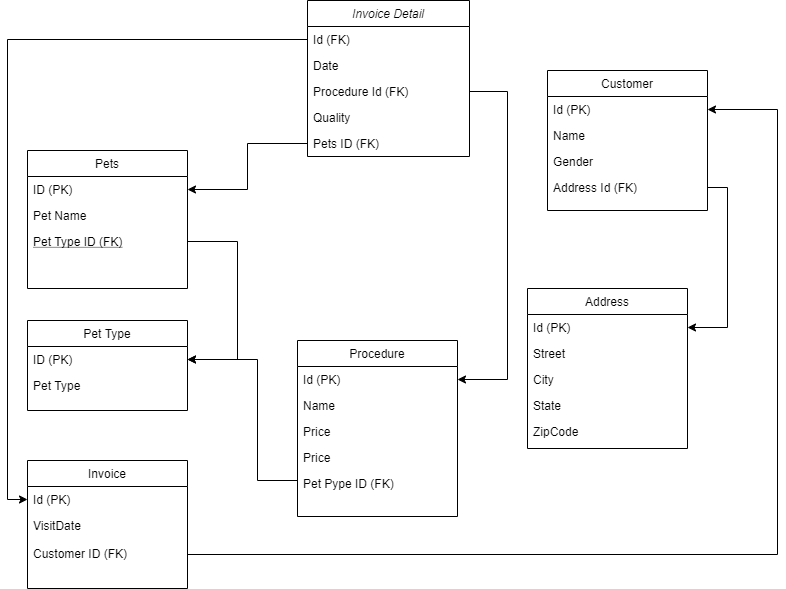

The diagram above was exported from draw.io. Its source (the exported page's mxGraphModel, read from the mxfile embedded in the PNG):
<mxGraphModel dx="1108" dy="1604" grid="1" gridSize="10" guides="1" tooltips="1" connect="1" arrows="1" fold="1" page="1" pageScale="1" pageWidth="827" pageHeight="1169" math="0" shadow="0">
  <root>
    <mxCell id="WIyWlLk6GJQsqaUBKTNV-0" />
    <mxCell id="WIyWlLk6GJQsqaUBKTNV-1" parent="WIyWlLk6GJQsqaUBKTNV-0" />
    <mxCell id="zkfFHV4jXpPFQw0GAbJ--17" value="Address" style="swimlane;fontStyle=0;align=center;verticalAlign=top;childLayout=stackLayout;horizontal=1;startSize=26;horizontalStack=0;resizeParent=1;resizeLast=0;collapsible=1;marginBottom=0;rounded=0;shadow=0;strokeWidth=1;" parent="WIyWlLk6GJQsqaUBKTNV-1" vertex="1">
      <mxGeometry x="530" y="88" width="160" height="160" as="geometry">
        <mxRectangle x="550" y="140" width="160" height="26" as="alternateBounds" />
      </mxGeometry>
    </mxCell>
    <mxCell id="QGHSlqIyWHHaNzaci9NC-21" value="Id (PK)" style="text;align=left;verticalAlign=top;spacingLeft=4;spacingRight=4;overflow=hidden;rotatable=0;points=[[0,0.5],[1,0.5]];portConstraint=eastwest;rounded=0;shadow=0;html=0;" vertex="1" parent="zkfFHV4jXpPFQw0GAbJ--17">
      <mxGeometry y="26" width="160" height="26" as="geometry" />
    </mxCell>
    <mxCell id="zkfFHV4jXpPFQw0GAbJ--18" value="Street" style="text;align=left;verticalAlign=top;spacingLeft=4;spacingRight=4;overflow=hidden;rotatable=0;points=[[0,0.5],[1,0.5]];portConstraint=eastwest;" parent="zkfFHV4jXpPFQw0GAbJ--17" vertex="1">
      <mxGeometry y="52" width="160" height="26" as="geometry" />
    </mxCell>
    <mxCell id="zkfFHV4jXpPFQw0GAbJ--19" value="City" style="text;align=left;verticalAlign=top;spacingLeft=4;spacingRight=4;overflow=hidden;rotatable=0;points=[[0,0.5],[1,0.5]];portConstraint=eastwest;rounded=0;shadow=0;html=0;" parent="zkfFHV4jXpPFQw0GAbJ--17" vertex="1">
      <mxGeometry y="78" width="160" height="26" as="geometry" />
    </mxCell>
    <mxCell id="zkfFHV4jXpPFQw0GAbJ--20" value="State" style="text;align=left;verticalAlign=top;spacingLeft=4;spacingRight=4;overflow=hidden;rotatable=0;points=[[0,0.5],[1,0.5]];portConstraint=eastwest;rounded=0;shadow=0;html=0;" parent="zkfFHV4jXpPFQw0GAbJ--17" vertex="1">
      <mxGeometry y="104" width="160" height="26" as="geometry" />
    </mxCell>
    <mxCell id="zkfFHV4jXpPFQw0GAbJ--21" value="ZipCode" style="text;align=left;verticalAlign=top;spacingLeft=4;spacingRight=4;overflow=hidden;rotatable=0;points=[[0,0.5],[1,0.5]];portConstraint=eastwest;rounded=0;shadow=0;html=0;" parent="zkfFHV4jXpPFQw0GAbJ--17" vertex="1">
      <mxGeometry y="130" width="160" height="26" as="geometry" />
    </mxCell>
    <mxCell id="QGHSlqIyWHHaNzaci9NC-29" style="edgeStyle=orthogonalEdgeStyle;rounded=0;orthogonalLoop=1;jettySize=auto;html=1;exitX=1;exitY=0.5;exitDx=0;exitDy=0;entryX=1;entryY=0.5;entryDx=0;entryDy=0;" edge="1" parent="WIyWlLk6GJQsqaUBKTNV-1" source="QGHSlqIyWHHaNzaci9NC-4" target="QGHSlqIyWHHaNzaci9NC-21">
      <mxGeometry relative="1" as="geometry">
        <mxPoint x="690" y="60" as="targetPoint" />
      </mxGeometry>
    </mxCell>
    <mxCell id="QGHSlqIyWHHaNzaci9NC-31" style="edgeStyle=orthogonalEdgeStyle;rounded=0;orthogonalLoop=1;jettySize=auto;html=1;exitX=1;exitY=0.5;exitDx=0;exitDy=0;entryX=1;entryY=0.5;entryDx=0;entryDy=0;" edge="1" parent="WIyWlLk6GJQsqaUBKTNV-1" source="QGHSlqIyWHHaNzaci9NC-30" target="zkfFHV4jXpPFQw0GAbJ--14">
      <mxGeometry relative="1" as="geometry">
        <Array as="points">
          <mxPoint x="510" y="-109" />
          <mxPoint x="510" y="179" />
        </Array>
      </mxGeometry>
    </mxCell>
    <mxCell id="QGHSlqIyWHHaNzaci9NC-40" style="edgeStyle=orthogonalEdgeStyle;rounded=0;orthogonalLoop=1;jettySize=auto;html=1;entryX=0;entryY=0.5;entryDx=0;entryDy=0;" edge="1" parent="WIyWlLk6GJQsqaUBKTNV-1" source="zkfFHV4jXpPFQw0GAbJ--2" target="QGHSlqIyWHHaNzaci9NC-39">
      <mxGeometry relative="1" as="geometry" />
    </mxCell>
    <mxCell id="QGHSlqIyWHHaNzaci9NC-45" style="edgeStyle=orthogonalEdgeStyle;rounded=0;orthogonalLoop=1;jettySize=auto;html=1;exitX=1;exitY=0.5;exitDx=0;exitDy=0;entryX=1;entryY=0.5;entryDx=0;entryDy=0;" edge="1" parent="WIyWlLk6GJQsqaUBKTNV-1" source="QGHSlqIyWHHaNzaci9NC-42" target="QGHSlqIyWHHaNzaci9NC-1">
      <mxGeometry relative="1" as="geometry">
        <Array as="points">
          <mxPoint x="780" y="354" />
          <mxPoint x="780" y="-91" />
        </Array>
      </mxGeometry>
    </mxCell>
    <mxCell id="QGHSlqIyWHHaNzaci9NC-47" style="edgeStyle=orthogonalEdgeStyle;rounded=0;orthogonalLoop=1;jettySize=auto;html=1;exitX=0;exitY=0.5;exitDx=0;exitDy=0;entryX=1;entryY=0.5;entryDx=0;entryDy=0;" edge="1" parent="WIyWlLk6GJQsqaUBKTNV-1" source="QGHSlqIyWHHaNzaci9NC-46" target="zkfFHV4jXpPFQw0GAbJ--7">
      <mxGeometry relative="1" as="geometry" />
    </mxCell>
    <mxCell id="zkfFHV4jXpPFQw0GAbJ--6" value="Pets" style="swimlane;fontStyle=0;align=center;verticalAlign=top;childLayout=stackLayout;horizontal=1;startSize=26;horizontalStack=0;resizeParent=1;resizeLast=0;collapsible=1;marginBottom=0;rounded=0;shadow=0;strokeWidth=1;" parent="WIyWlLk6GJQsqaUBKTNV-1" vertex="1">
      <mxGeometry x="30" y="-50" width="160" height="138" as="geometry">
        <mxRectangle x="130" y="380" width="160" height="26" as="alternateBounds" />
      </mxGeometry>
    </mxCell>
    <mxCell id="zkfFHV4jXpPFQw0GAbJ--7" value="ID (PK)" style="text;align=left;verticalAlign=top;spacingLeft=4;spacingRight=4;overflow=hidden;rotatable=0;points=[[0,0.5],[1,0.5]];portConstraint=eastwest;" parent="zkfFHV4jXpPFQw0GAbJ--6" vertex="1">
      <mxGeometry y="26" width="160" height="26" as="geometry" />
    </mxCell>
    <mxCell id="zkfFHV4jXpPFQw0GAbJ--8" value="Pet Name" style="text;align=left;verticalAlign=top;spacingLeft=4;spacingRight=4;overflow=hidden;rotatable=0;points=[[0,0.5],[1,0.5]];portConstraint=eastwest;rounded=0;shadow=0;html=0;" parent="zkfFHV4jXpPFQw0GAbJ--6" vertex="1">
      <mxGeometry y="52" width="160" height="26" as="geometry" />
    </mxCell>
    <mxCell id="zkfFHV4jXpPFQw0GAbJ--10" value="Pet Type ID (FK)" style="text;align=left;verticalAlign=top;spacingLeft=4;spacingRight=4;overflow=hidden;rotatable=0;points=[[0,0.5],[1,0.5]];portConstraint=eastwest;fontStyle=4" parent="zkfFHV4jXpPFQw0GAbJ--6" vertex="1">
      <mxGeometry y="78" width="160" height="26" as="geometry" />
    </mxCell>
    <mxCell id="QGHSlqIyWHHaNzaci9NC-64" style="edgeStyle=orthogonalEdgeStyle;rounded=0;orthogonalLoop=1;jettySize=auto;html=1;exitX=0;exitY=0.5;exitDx=0;exitDy=0;entryX=1;entryY=0.5;entryDx=0;entryDy=0;" edge="1" parent="WIyWlLk6GJQsqaUBKTNV-1" source="QGHSlqIyWHHaNzaci9NC-60" target="QGHSlqIyWHHaNzaci9NC-53">
      <mxGeometry relative="1" as="geometry">
        <Array as="points">
          <mxPoint x="300" y="280" />
          <mxPoint x="260" y="280" />
          <mxPoint x="260" y="159" />
        </Array>
      </mxGeometry>
    </mxCell>
    <mxCell id="QGHSlqIyWHHaNzaci9NC-52" value="Pet Type" style="swimlane;fontStyle=0;align=center;verticalAlign=top;childLayout=stackLayout;horizontal=1;startSize=26;horizontalStack=0;resizeParent=1;resizeLast=0;collapsible=1;marginBottom=0;rounded=0;shadow=0;strokeWidth=1;" vertex="1" parent="WIyWlLk6GJQsqaUBKTNV-1">
      <mxGeometry x="30" y="120" width="160" height="90" as="geometry">
        <mxRectangle x="130" y="380" width="160" height="26" as="alternateBounds" />
      </mxGeometry>
    </mxCell>
    <mxCell id="QGHSlqIyWHHaNzaci9NC-53" value="ID (PK)" style="text;align=left;verticalAlign=top;spacingLeft=4;spacingRight=4;overflow=hidden;rotatable=0;points=[[0,0.5],[1,0.5]];portConstraint=eastwest;" vertex="1" parent="QGHSlqIyWHHaNzaci9NC-52">
      <mxGeometry y="26" width="160" height="26" as="geometry" />
    </mxCell>
    <mxCell id="QGHSlqIyWHHaNzaci9NC-54" value="Pet Type" style="text;align=left;verticalAlign=top;spacingLeft=4;spacingRight=4;overflow=hidden;rotatable=0;points=[[0,0.5],[1,0.5]];portConstraint=eastwest;rounded=0;shadow=0;html=0;" vertex="1" parent="QGHSlqIyWHHaNzaci9NC-52">
      <mxGeometry y="52" width="160" height="26" as="geometry" />
    </mxCell>
    <mxCell id="QGHSlqIyWHHaNzaci9NC-65" style="edgeStyle=orthogonalEdgeStyle;rounded=0;orthogonalLoop=1;jettySize=auto;html=1;exitX=1;exitY=0.5;exitDx=0;exitDy=0;entryX=1;entryY=0.5;entryDx=0;entryDy=0;" edge="1" parent="WIyWlLk6GJQsqaUBKTNV-1" source="zkfFHV4jXpPFQw0GAbJ--10" target="QGHSlqIyWHHaNzaci9NC-53">
      <mxGeometry relative="1" as="geometry">
        <Array as="points">
          <mxPoint x="240" y="41" />
          <mxPoint x="240" y="159" />
        </Array>
      </mxGeometry>
    </mxCell>
    <mxCell id="QGHSlqIyWHHaNzaci9NC-0" value="Customer" style="swimlane;fontStyle=0;align=center;verticalAlign=top;childLayout=stackLayout;horizontal=1;startSize=26;horizontalStack=0;resizeParent=1;resizeLast=0;collapsible=1;marginBottom=0;rounded=0;shadow=0;strokeWidth=1;" vertex="1" parent="WIyWlLk6GJQsqaUBKTNV-1">
      <mxGeometry x="550" y="-130" width="160" height="140" as="geometry">
        <mxRectangle x="550" y="140" width="160" height="26" as="alternateBounds" />
      </mxGeometry>
    </mxCell>
    <mxCell id="QGHSlqIyWHHaNzaci9NC-1" value="Id (PK)" style="text;align=left;verticalAlign=top;spacingLeft=4;spacingRight=4;overflow=hidden;rotatable=0;points=[[0,0.5],[1,0.5]];portConstraint=eastwest;" vertex="1" parent="QGHSlqIyWHHaNzaci9NC-0">
      <mxGeometry y="26" width="160" height="26" as="geometry" />
    </mxCell>
    <mxCell id="QGHSlqIyWHHaNzaci9NC-2" value="Name" style="text;align=left;verticalAlign=top;spacingLeft=4;spacingRight=4;overflow=hidden;rotatable=0;points=[[0,0.5],[1,0.5]];portConstraint=eastwest;rounded=0;shadow=0;html=0;" vertex="1" parent="QGHSlqIyWHHaNzaci9NC-0">
      <mxGeometry y="52" width="160" height="26" as="geometry" />
    </mxCell>
    <mxCell id="QGHSlqIyWHHaNzaci9NC-3" value="Gender" style="text;align=left;verticalAlign=top;spacingLeft=4;spacingRight=4;overflow=hidden;rotatable=0;points=[[0,0.5],[1,0.5]];portConstraint=eastwest;rounded=0;shadow=0;html=0;" vertex="1" parent="QGHSlqIyWHHaNzaci9NC-0">
      <mxGeometry y="78" width="160" height="26" as="geometry" />
    </mxCell>
    <mxCell id="QGHSlqIyWHHaNzaci9NC-4" value="Address Id (FK)" style="text;align=left;verticalAlign=top;spacingLeft=4;spacingRight=4;overflow=hidden;rotatable=0;points=[[0,0.5],[1,0.5]];portConstraint=eastwest;rounded=0;shadow=0;html=0;" vertex="1" parent="QGHSlqIyWHHaNzaci9NC-0">
      <mxGeometry y="104" width="160" height="26" as="geometry" />
    </mxCell>
    <mxCell id="zkfFHV4jXpPFQw0GAbJ--0" value="Invoice Detail" style="swimlane;fontStyle=2;align=center;verticalAlign=top;childLayout=stackLayout;horizontal=1;startSize=26;horizontalStack=0;resizeParent=1;resizeLast=0;collapsible=1;marginBottom=0;rounded=0;shadow=0;strokeWidth=1;" parent="WIyWlLk6GJQsqaUBKTNV-1" vertex="1">
      <mxGeometry x="310" y="-200" width="162" height="156" as="geometry">
        <mxRectangle x="230" y="140" width="160" height="26" as="alternateBounds" />
      </mxGeometry>
    </mxCell>
    <mxCell id="zkfFHV4jXpPFQw0GAbJ--2" value="Id (FK)" style="text;align=left;verticalAlign=top;spacingLeft=4;spacingRight=4;overflow=hidden;rotatable=0;points=[[0,0.5],[1,0.5]];portConstraint=eastwest;rounded=0;shadow=0;html=0;" parent="zkfFHV4jXpPFQw0GAbJ--0" vertex="1">
      <mxGeometry y="26" width="162" height="26" as="geometry" />
    </mxCell>
    <mxCell id="QGHSlqIyWHHaNzaci9NC-9" value="Date" style="text;align=left;verticalAlign=top;spacingLeft=4;spacingRight=4;overflow=hidden;rotatable=0;points=[[0,0.5],[1,0.5]];portConstraint=eastwest;rounded=0;shadow=0;html=0;" vertex="1" parent="zkfFHV4jXpPFQw0GAbJ--0">
      <mxGeometry y="52" width="162" height="26" as="geometry" />
    </mxCell>
    <mxCell id="QGHSlqIyWHHaNzaci9NC-30" value="Procedure Id (FK)" style="text;align=left;verticalAlign=top;spacingLeft=4;spacingRight=4;overflow=hidden;rotatable=0;points=[[0,0.5],[1,0.5]];portConstraint=eastwest;rounded=0;shadow=0;html=0;" vertex="1" parent="zkfFHV4jXpPFQw0GAbJ--0">
      <mxGeometry y="78" width="162" height="26" as="geometry" />
    </mxCell>
    <mxCell id="QGHSlqIyWHHaNzaci9NC-32" value="Quality" style="text;align=left;verticalAlign=top;spacingLeft=4;spacingRight=4;overflow=hidden;rotatable=0;points=[[0,0.5],[1,0.5]];portConstraint=eastwest;rounded=0;shadow=0;html=0;" vertex="1" parent="zkfFHV4jXpPFQw0GAbJ--0">
      <mxGeometry y="104" width="162" height="26" as="geometry" />
    </mxCell>
    <mxCell id="QGHSlqIyWHHaNzaci9NC-46" value="Pets ID (FK)" style="text;align=left;verticalAlign=top;spacingLeft=4;spacingRight=4;overflow=hidden;rotatable=0;points=[[0,0.5],[1,0.5]];portConstraint=eastwest;rounded=0;shadow=0;html=0;" vertex="1" parent="zkfFHV4jXpPFQw0GAbJ--0">
      <mxGeometry y="130" width="162" height="26" as="geometry" />
    </mxCell>
    <mxCell id="QGHSlqIyWHHaNzaci9NC-34" value="Invoice" style="swimlane;fontStyle=0;align=center;verticalAlign=top;childLayout=stackLayout;horizontal=1;startSize=26;horizontalStack=0;resizeParent=1;resizeLast=0;collapsible=1;marginBottom=0;rounded=0;shadow=0;strokeWidth=1;" vertex="1" parent="WIyWlLk6GJQsqaUBKTNV-1">
      <mxGeometry x="30" y="260" width="160" height="128" as="geometry">
        <mxRectangle x="340" y="380" width="170" height="26" as="alternateBounds" />
      </mxGeometry>
    </mxCell>
    <mxCell id="QGHSlqIyWHHaNzaci9NC-39" value="Id (PK)" style="text;align=left;verticalAlign=top;spacingLeft=4;spacingRight=4;overflow=hidden;rotatable=0;points=[[0,0.5],[1,0.5]];portConstraint=eastwest;" vertex="1" parent="QGHSlqIyWHHaNzaci9NC-34">
      <mxGeometry y="26" width="160" height="26" as="geometry" />
    </mxCell>
    <mxCell id="QGHSlqIyWHHaNzaci9NC-37" value="VisitDate" style="text;align=left;verticalAlign=top;spacingLeft=4;spacingRight=4;overflow=hidden;rotatable=0;points=[[0,0.5],[1,0.5]];portConstraint=eastwest;" vertex="1" parent="QGHSlqIyWHHaNzaci9NC-34">
      <mxGeometry y="52" width="160" height="28" as="geometry" />
    </mxCell>
    <mxCell id="QGHSlqIyWHHaNzaci9NC-42" value="Customer ID (FK)" style="text;align=left;verticalAlign=top;spacingLeft=4;spacingRight=4;overflow=hidden;rotatable=0;points=[[0,0.5],[1,0.5]];portConstraint=eastwest;" vertex="1" parent="QGHSlqIyWHHaNzaci9NC-34">
      <mxGeometry y="80" width="160" height="28" as="geometry" />
    </mxCell>
    <mxCell id="zkfFHV4jXpPFQw0GAbJ--13" value="Procedure" style="swimlane;fontStyle=0;align=center;verticalAlign=top;childLayout=stackLayout;horizontal=1;startSize=26;horizontalStack=0;resizeParent=1;resizeLast=0;collapsible=1;marginBottom=0;rounded=0;shadow=0;strokeWidth=1;" parent="WIyWlLk6GJQsqaUBKTNV-1" vertex="1">
      <mxGeometry x="300" y="140" width="160" height="176" as="geometry">
        <mxRectangle x="340" y="380" width="170" height="26" as="alternateBounds" />
      </mxGeometry>
    </mxCell>
    <mxCell id="zkfFHV4jXpPFQw0GAbJ--14" value="Id (PK)" style="text;align=left;verticalAlign=top;spacingLeft=4;spacingRight=4;overflow=hidden;rotatable=0;points=[[0,0.5],[1,0.5]];portConstraint=eastwest;" parent="zkfFHV4jXpPFQw0GAbJ--13" vertex="1">
      <mxGeometry y="26" width="160" height="26" as="geometry" />
    </mxCell>
    <mxCell id="QGHSlqIyWHHaNzaci9NC-13" value="Name" style="text;align=left;verticalAlign=top;spacingLeft=4;spacingRight=4;overflow=hidden;rotatable=0;points=[[0,0.5],[1,0.5]];portConstraint=eastwest;" vertex="1" parent="zkfFHV4jXpPFQw0GAbJ--13">
      <mxGeometry y="52" width="160" height="26" as="geometry" />
    </mxCell>
    <mxCell id="QGHSlqIyWHHaNzaci9NC-67" value="Price" style="text;align=left;verticalAlign=top;spacingLeft=4;spacingRight=4;overflow=hidden;rotatable=0;points=[[0,0.5],[1,0.5]];portConstraint=eastwest;" vertex="1" parent="zkfFHV4jXpPFQw0GAbJ--13">
      <mxGeometry y="78" width="160" height="26" as="geometry" />
    </mxCell>
    <mxCell id="QGHSlqIyWHHaNzaci9NC-28" value="Price" style="text;align=left;verticalAlign=top;spacingLeft=4;spacingRight=4;overflow=hidden;rotatable=0;points=[[0,0.5],[1,0.5]];portConstraint=eastwest;" vertex="1" parent="zkfFHV4jXpPFQw0GAbJ--13">
      <mxGeometry y="104" width="160" height="26" as="geometry" />
    </mxCell>
    <mxCell id="QGHSlqIyWHHaNzaci9NC-60" value="Pet Pype ID (FK)" style="text;align=left;verticalAlign=top;spacingLeft=4;spacingRight=4;overflow=hidden;rotatable=0;points=[[0,0.5],[1,0.5]];portConstraint=eastwest;" vertex="1" parent="zkfFHV4jXpPFQw0GAbJ--13">
      <mxGeometry y="130" width="160" height="26" as="geometry" />
    </mxCell>
    <mxCell id="QGHSlqIyWHHaNzaci9NC-59" value="&lt;span style=&quot;color: rgba(0 , 0 , 0 , 0) ; font-family: monospace ; font-size: 0px&quot;&gt;%3CmxGraphModel%3E%3Croot%3E%3CmxCell%20id%3D%220%22%2F%3E%3CmxCell%20id%3D%221%22%20parent%3D%220%22%2F%3E%3CmxCell%20id%3D%222%22%20value%3D%22Price%22%20style%3D%22text%3Balign%3Dleft%3BverticalAlign%3Dtop%3BspacingLeft%3D4%3BspacingRight%3D4%3Boverflow%3Dhidden%3Brotatable%3D0%3Bpoints%3D%5B%5B0%2C0.5%5D%2C%5B1%2C0.5%5D%5D%3BportConstraint%3Deastwest%3B%22%20vertex%3D%221%22%20parent%3D%221%22%3E%3CmxGeometry%20x%3D%22220%22%20y%3D%22128%22%20width%3D%22160%22%20height%3D%2226%22%20as%3D%22geometry%22%2F%3E%3C%2FmxCell%3E%3C%2Froot%3E%3C%2FmxGraphModel%3E&lt;/span&gt;" style="text;html=1;align=center;verticalAlign=middle;resizable=0;points=[];autosize=1;" vertex="1" parent="zkfFHV4jXpPFQw0GAbJ--13">
      <mxGeometry y="156" width="160" height="20" as="geometry" />
    </mxCell>
  </root>
</mxGraphModel>